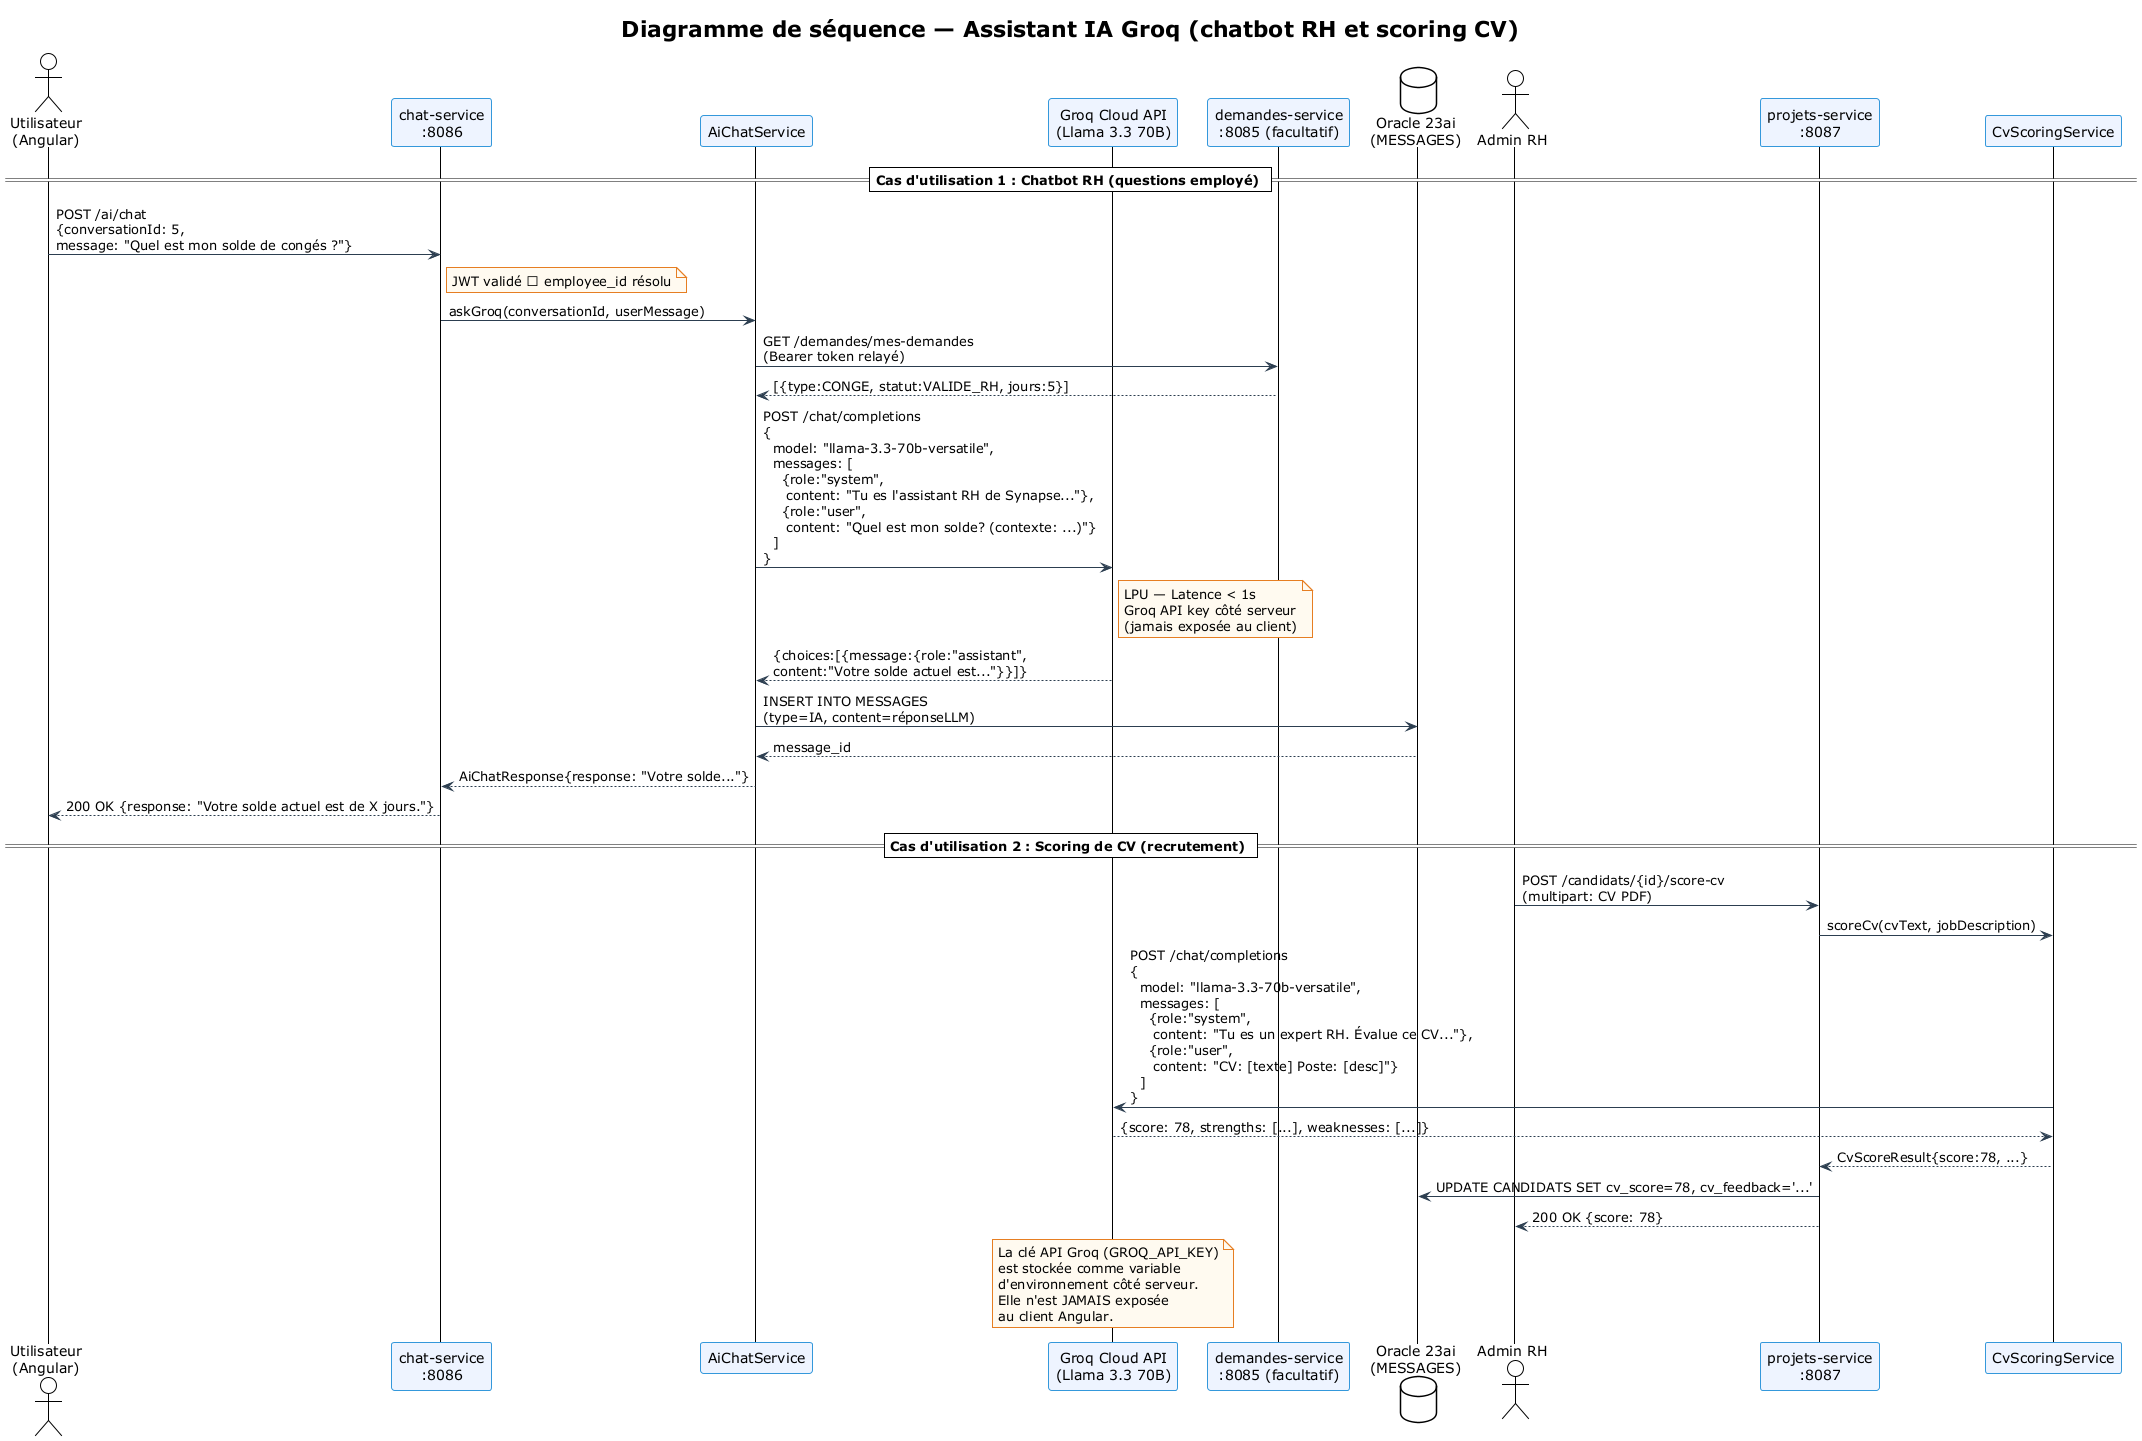

The diagram above was rendered by PlantUML. Its source (embedded in the PNG):
@startuml seq_ai_chat_groq
!theme plain
skinparam sequenceArrowColor #2C3E50
skinparam sequenceParticipantBackgroundColor #EEF4FF
skinparam sequenceParticipantBorderColor #3498DB
skinparam noteBackgroundColor #FFFAF0
skinparam noteBorderColor #E67E22

title Diagramme de séquence — Assistant IA Groq (chatbot RH et scoring CV)

actor "Utilisateur\n(Angular)" as User
participant "chat-service\n:8086" as ChatSvc
participant "AiChatService" as AiSvc
participant "Groq Cloud API\n(Llama 3.3 70B)" as Groq
participant "demandes-service\n:8085 (facultatif)" as DemSvc
database "Oracle 23ai\n(MESSAGES)" as DB

== Cas d'utilisation 1 : Chatbot RH (questions employé) ==

User -> ChatSvc : POST /ai/chat\n{conversationId: 5,\nmessage: "Quel est mon solde de congés ?"}
note right of ChatSvc : JWT validé → employee_id résolu

ChatSvc -> AiSvc : askGroq(conversationId, userMessage)
AiSvc -> DemSvc : GET /demandes/mes-demandes\n(Bearer token relayé)
DemSvc --> AiSvc : [{type:CONGE, statut:VALIDE_RH, jours:5}]

AiSvc -> Groq : POST /chat/completions\n{\n  model: "llama-3.3-70b-versatile",\n  messages: [\n    {role:"system",\n     content: "Tu es l'assistant RH de Synapse..."},\n    {role:"user",\n     content: "Quel est mon solde? (contexte: ...)"}\n  ]\n}
note right of Groq : LPU — Latence < 1s\nGroq API key côté serveur\n(jamais exposée au client)

Groq --> AiSvc : {choices:[{message:{role:"assistant",\ncontent:"Votre solde actuel est..."}}]}

AiSvc -> DB : INSERT INTO MESSAGES\n(type=IA, content=réponseLLM)
DB --> AiSvc : message_id

AiSvc --> ChatSvc : AiChatResponse{response: "Votre solde..."}
ChatSvc --> User : 200 OK {response: "Votre solde actuel est de X jours."}

== Cas d'utilisation 2 : Scoring de CV (recrutement) ==

actor "Admin RH" as Admin
participant "projets-service\n:8087" as ProjSvc
participant "CvScoringService" as CvSvc

Admin -> ProjSvc : POST /candidats/{id}/score-cv\n(multipart: CV PDF)
ProjSvc -> CvSvc : scoreCv(cvText, jobDescription)
CvSvc -> Groq : POST /chat/completions\n{\n  model: "llama-3.3-70b-versatile",\n  messages: [\n    {role:"system",\n     content: "Tu es un expert RH. Évalue ce CV..."},\n    {role:"user",\n     content: "CV: [texte] Poste: [desc]"}\n  ]\n}
Groq --> CvSvc : {score: 78, strengths: [...], weaknesses: [...]}
CvSvc --> ProjSvc : CvScoreResult{score:78, ...}
ProjSvc -> DB : UPDATE CANDIDATS SET cv_score=78, cv_feedback='...'
ProjSvc --> Admin : 200 OK {score: 78}

note over Groq : La clé API Groq (GROQ_API_KEY)\nest stockée comme variable\nd'environnement côté serveur.\nElle n'est JAMAIS exposée\nau client Angular.

@enduml